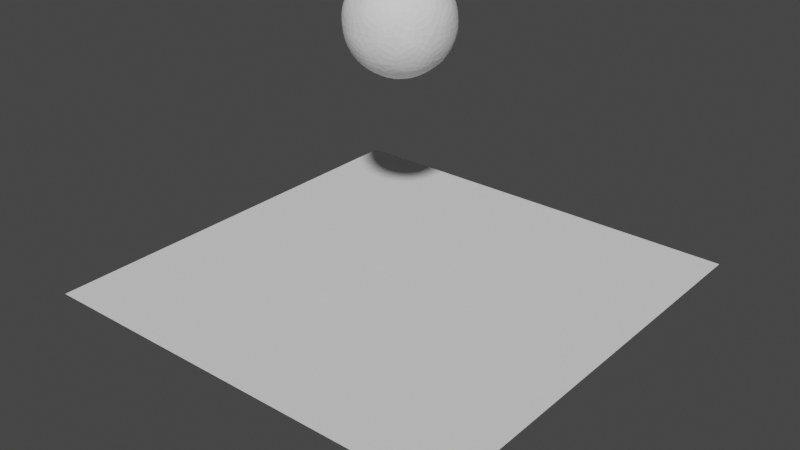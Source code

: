 # Source: blender-tip-02-softbody.blend  (saved by Blender 3.6.14; exported with 4.5.12 LTS)
import bpy
from mathutils import Matrix  # noqa: F401  (used for matrix-valued properties, if any)

bpy.ops.wm.read_factory_settings(use_empty=True)
scene = bpy.context.scene
scene.name = 'Scene'

# ---- collections
col_collection = bpy.data.collections.new('Collection'); scene.collection.children.link(col_collection)

# ---- world
world_world = bpy.data.worlds.new('World'); scene.world = world_world
world_world.use_nodes = True; world_world.node_tree.nodes.clear()
_N = world_world.node_tree.nodes; _L = world_world.node_tree.links
n0 = _N.new('ShaderNodeOutputWorld'); n0.name = 'World Output'; n0.location = (300, 300)
n1 = _N.new('ShaderNodeBackground'); n1.name = 'Background'; n1.location = (10, 300)
n1.inputs[0].default_value = (0.05088, 0.05088, 0.05088, 1.0)
_L.new(n1.outputs[0], n0.inputs[0])
n0.is_active_output = True
world_world.color = (0.05088, 0.05088, 0.05088)
world_world.use_sun_shadow = False
world_world.sun_shadow_jitter_overblur = 0.0

# ---- meshes
me_plane = bpy.data.meshes.new('Plane')
me_plane.from_pydata([(-1.0, -1.0, 0.0), (1.0, -1.0, 0.0), (-1.0, 1.0, 0.0), (1.0, 1.0, 0.0)], [], [(0, 1, 3, 2)])
_uv = me_plane.uv_layers.new(name='UVMap')
_uv.uv.foreach_set('vector', [0.0, 0.0, 1.0, 0.0, 1.0, 1.0, 0.0, 1.0])
me_plane.update()
me_icosphere = bpy.data.meshes.new('Icosphere')
me_icosphere.from_pydata([(0.0, 0.0, -1.0), (0.7236, -0.5257, -0.4472), (-0.2764, -0.8506, -0.4472), (-0.8944, 0.0, -0.4472), (-0.2764, 0.8506, -0.4472), (0.7236, 0.5257, -0.4472), (0.2764, -0.8506, 0.4472), (-0.7236, -0.5257, 0.4472), (-0.7236, 0.5257, 0.4472), (0.2764, 0.8506, 0.4472), (0.8944, 0.0, 0.4472), (0.0, 0.0, 1.0), (-0.1625, -0.5, -0.8507), (0.4253, -0.309, -0.8507), (0.2629, -0.809, -0.5257), (0.8506, 0.0, -0.5257), (0.4253, 0.309, -0.8507), (-0.5257, 0.0, -0.8507), (-0.6882, -0.5, -0.5257), (-0.1625, 0.5, -0.8507), (-0.6882, 0.5, -0.5257), (0.2629, 0.809, -0.5257), (0.9511, -0.309, 0.0), (0.9511, 0.309, 0.0), (0.0, -1.0, 0.0), (0.5878, -0.809, 0.0), (-0.9511, -0.309, 0.0), (-0.5878, -0.809, 0.0), (-0.5878, 0.809, 0.0), (-0.9511, 0.309, 0.0), (0.5878, 0.809, 0.0), (0.0, 1.0, 0.0), (0.6882, -0.5, 0.5257), (-0.2629, -0.809, 0.5257), (-0.8506, 0.0, 0.5257), (-0.2629, 0.809, 0.5257), (0.6882, 0.5, 0.5257), (0.1625, -0.5, 0.8507), (0.5257, 0.0, 0.8507), (-0.4253, -0.309, 0.8507), (-0.4253, 0.309, 0.8507), (0.1625, 0.5, 0.8507)], [], [(0, 13, 12), (1, 13, 15), (0, 12, 17), (0, 17, 19), (0, 19, 16), (1, 15, 22), (2, 14, 24), (3, 18, 26), (4, 20, 28), (5, 21, 30), (1, 22, 25), (2, 24, 27), (3, 26, 29), (4, 28, 31), (5, 30, 23), (6, 32, 37), (7, 33, 39), (8, 34, 40), (9, 35, 41), (10, 36, 38), (38, 41, 11), (38, 36, 41), (36, 9, 41), (41, 40, 11), (41, 35, 40), (35, 8, 40), (40, 39, 11), (40, 34, 39), (34, 7, 39), (39, 37, 11), (39, 33, 37), (33, 6, 37), (37, 38, 11), (37, 32, 38), (32, 10, 38), (23, 36, 10), (23, 30, 36), (30, 9, 36), (31, 35, 9), (31, 28, 35), (28, 8, 35), (29, 34, 8), (29, 26, 34), (26, 7, 34), (27, 33, 7), (27, 24, 33), (24, 6, 33), (25, 32, 6), (25, 22, 32), (22, 10, 32), (30, 31, 9), (30, 21, 31), (21, 4, 31), (28, 29, 8), (28, 20, 29), (20, 3, 29), (26, 27, 7), (26, 18, 27), (18, 2, 27), (24, 25, 6), (24, 14, 25), (14, 1, 25), (22, 23, 10), (22, 15, 23), (15, 5, 23), (16, 21, 5), (16, 19, 21), (19, 4, 21), (19, 20, 4), (19, 17, 20), (17, 3, 20), (17, 18, 3), (17, 12, 18), (12, 2, 18), (15, 16, 5), (15, 13, 16), (13, 0, 16), (12, 14, 2), (12, 13, 14), (13, 1, 14)])
_uv = me_icosphere.uv_layers.new(name='UVMap')
_uv.uv.foreach_set('vector', [0.1818, 0.0, 0.2273, 0.07873, 0.1364, 0.07873, 0.2727, 0.1575, 0.3182, 0.07873, 0.3636, 0.1575, 0.9091, 0.0, 0.9545, 0.07873, 0.8636, 0.07873, 0.7273, 0.0, 0.7727, 0.07873, 0.6818, 0.07873, 0.5455, 0.0, 0.5909, 0.07873, 0.5, 0.07873, 0.2727, 0.1575, 0.3636, 0.1575, 0.3182, 0.2362, 0.09091, 0.1575, 0.1818, 0.1575, 0.1364, 0.2362, 0.8182, 0.1575, 0.9091, 0.1575, 0.8636, 0.2362, 0.6364, 0.1575, 0.7273, 0.1575, 0.6818, 0.2362, 0.4545, 0.1575, 0.5455, 0.1575, 0.5, 0.2362, 0.2727, 0.1575, 0.3182, 0.2362, 0.2273, 0.2362, 0.09091, 0.1575, 0.1364, 0.2362, 0.04546, 0.2362, 0.8182, 0.1575, 0.8636, 0.2362, 0.7727, 0.2362, 0.6364, 0.1575, 0.6818, 0.2362, 0.5909, 0.2362, 0.4545, 0.1575, 0.5, 0.2362, 0.4091, 0.2362, 0.1818, 0.3149, 0.2727, 0.3149, 0.2273, 0.3937, 0.0, 0.3149, 0.09091, 0.3149, 0.04546, 0.3937, 0.7273, 0.3149, 0.8182, 0.3149, 0.7727, 0.3937, 0.5455, 0.3149, 0.6364, 0.3149, 0.5909, 0.3937, 0.3636, 0.3149, 0.4545, 0.3149, 0.4091, 0.3937, 0.4091, 0.3937, 0.5, 0.3937, 0.4545, 0.4724, 0.4091, 0.3937, 0.4545, 0.3149, 0.5, 0.3937, 0.4545, 0.3149, 0.5455, 0.3149, 0.5, 0.3937, 0.5909, 0.3937, 0.6818, 0.3937, 0.6364, 0.4724, 0.5909, 0.3937, 0.6364, 0.3149, 0.6818, 0.3937, 0.6364, 0.3149, 0.7273, 0.3149, 0.6818, 0.3937, 0.7727, 0.3937, 0.8636, 0.3937, 0.8182, 0.4724, 0.7727, 0.3937, 0.8182, 0.3149, 0.8636, 0.3937, 0.8182, 0.3149, 0.9091, 0.3149, 0.8636, 0.3937, 0.04546, 0.3937, 0.1364, 0.3937, 0.09091, 0.4724, 0.04546, 0.3937, 0.09091, 0.3149, 0.1364, 0.3937, 0.09091, 0.3149, 0.1818, 0.3149, 0.1364, 0.3937, 0.2273, 0.3937, 0.3182, 0.3937, 0.2727, 0.4724, 0.2273, 0.3937, 0.2727, 0.3149, 0.3182, 0.3937, 0.2727, 0.3149, 0.3636, 0.3149, 0.3182, 0.3937, 0.4091, 0.2362, 0.4545, 0.3149, 0.3636, 0.3149, 0.4091, 0.2362, 0.5, 0.2362, 0.4545, 0.3149, 0.5, 0.2362, 0.5455, 0.3149, 0.4545, 0.3149, 0.5909, 0.2362, 0.6364, 0.3149, 0.5455, 0.3149, 0.5909, 0.2362, 0.6818, 0.2362, 0.6364, 0.3149, 0.6818, 0.2362, 0.7273, 0.3149, 0.6364, 0.3149, 0.7727, 0.2362, 0.8182, 0.3149, 0.7273, 0.3149, 0.7727, 0.2362, 0.8636, 0.2362, 0.8182, 0.3149, 0.8636, 0.2362, 0.9091, 0.3149, 0.8182, 0.3149, 0.04546, 0.2362, 0.09091, 0.3149, 0.0, 0.3149, 0.04546, 0.2362, 0.1364, 0.2362, 0.09091, 0.3149, 0.1364, 0.2362, 0.1818, 0.3149, 0.09091, 0.3149, 0.2273, 0.2362, 0.2727, 0.3149, 0.1818, 0.3149, 0.2273, 0.2362, 0.3182, 0.2362, 0.2727, 0.3149, 0.3182, 0.2362, 0.3636, 0.3149, 0.2727, 0.3149, 0.5, 0.2362, 0.5909, 0.2362, 0.5455, 0.3149, 0.5, 0.2362, 0.5455, 0.1575, 0.5909, 0.2362, 0.5455, 0.1575, 0.6364, 0.1575, 0.5909, 0.2362, 0.6818, 0.2362, 0.7727, 0.2362, 0.7273, 0.3149, 0.6818, 0.2362, 0.7273, 0.1575, 0.7727, 0.2362, 0.7273, 0.1575, 0.8182, 0.1575, 0.7727, 0.2362, 0.8636, 0.2362, 0.9545, 0.2362, 0.9091, 0.3149, 0.8636, 0.2362, 0.9091, 0.1575, 0.9545, 0.2362, 0.9091, 0.1575, 1.0, 0.1575, 0.9545, 0.2362, 0.1364, 0.2362, 0.2273, 0.2362, 0.1818, 0.3149, 0.1364, 0.2362, 0.1818, 0.1575, 0.2273, 0.2362, 0.1818, 0.1575, 0.2727, 0.1575, 0.2273, 0.2362, 0.3182, 0.2362, 0.4091, 0.2362, 0.3636, 0.3149, 0.3182, 0.2362, 0.3636, 0.1575, 0.4091, 0.2362, 0.3636, 0.1575, 0.4545, 0.1575, 0.4091, 0.2362, 0.5, 0.07873, 0.5455, 0.1575, 0.4545, 0.1575, 0.5, 0.07873, 0.5909, 0.07873, 0.5455, 0.1575, 0.5909, 0.07873, 0.6364, 0.1575, 0.5455, 0.1575, 0.6818, 0.07873, 0.7273, 0.1575, 0.6364, 0.1575, 0.6818, 0.07873, 0.7727, 0.07873, 0.7273, 0.1575, 0.7727, 0.07873, 0.8182, 0.1575, 0.7273, 0.1575, 0.8636, 0.07873, 0.9091, 0.1575, 0.8182, 0.1575, 0.8636, 0.07873, 0.9545, 0.07873, 0.9091, 0.1575, 0.9545, 0.07873, 1.0, 0.1575, 0.9091, 0.1575, 0.3636, 0.1575, 0.4091, 0.07873, 0.4545, 0.1575, 0.3636, 0.1575, 0.3182, 0.07873, 0.4091, 0.07873, 0.3182, 0.07873, 0.3636, 0.0, 0.4091, 0.07873, 0.1364, 0.07873, 0.1818, 0.1575, 0.09091, 0.1575, 0.1364, 0.07873, 0.2273, 0.07873, 0.1818, 0.1575, 0.2273, 0.07873, 0.2727, 0.1575, 0.1818, 0.1575])
me_icosphere.update()

# ---- objects
ob_plane = bpy.data.objects.new('Plane', me_plane)
ob_icosphere = bpy.data.objects.new('Icosphere', me_icosphere)

# ---- transforms, parenting, visibility, modifiers, constraints
ob_plane.location = (0.0, 0.0, 0.0)
ob_plane.scale = (1.863, 1.863, 1.863)
_m = ob_plane.modifiers.new('Collision', 'COLLISION')
ob_icosphere.location = (0.0, 0.0, 2.134)
ob_icosphere.scale = (0.4531, 0.4531, 0.4531)
_m = ob_icosphere.modifiers.new('Softbody', 'SOFT_BODY')
_m = ob_icosphere.modifiers.new('Subdivision', 'SUBSURF')
_m.levels = 3
_m = ob_icosphere.modifiers.new('Collision', 'COLLISION')

# ---- collection membership
col_collection.objects.link(ob_plane)
col_collection.objects.link(ob_icosphere)

# ---- scene / render settings (as saved in the file)
scene.frame_start = 1; scene.frame_end = 250; scene.frame_set(55)
scene.render.engine = 'BLENDER_EEVEE_NEXT'
scene.cycles.sampling_pattern = 'TABULATED_SOBOL'
scene.view_settings.view_transform = 'Filmic'
bpy.context.view_layer.update()

# ---- added for rendering (the .blend has no active camera and no usable light): camera, sun
cam_auto = bpy.data.cameras.new('AutoCamera')
cam_auto.lens = 50.0
cam_auto.sensor_width = 36.0
cam_auto.clip_end = 1000.0
ob_auto_camera = bpy.data.objects.new('AutoCamera', cam_auto)
scene.collection.objects.link(ob_auto_camera)
ob_auto_camera.location = (4.95812, -5.94975, 4.45086)
ob_auto_camera.rotation_euler = (1.09748, -7.21219e-08, 0.694738)
scene.camera = ob_auto_camera
light_auto_sun = bpy.data.lights.new('AutoSun', 'SUN')
light_auto_sun.energy = 3.0
light_auto_sun.angle = 0.0523599
ob_auto_sun = bpy.data.objects.new('AutoSun', light_auto_sun)
scene.collection.objects.link(ob_auto_sun)
ob_auto_sun.rotation_euler = (0.872665, 0.174533, 0.523599)
bpy.context.view_layer.update()
